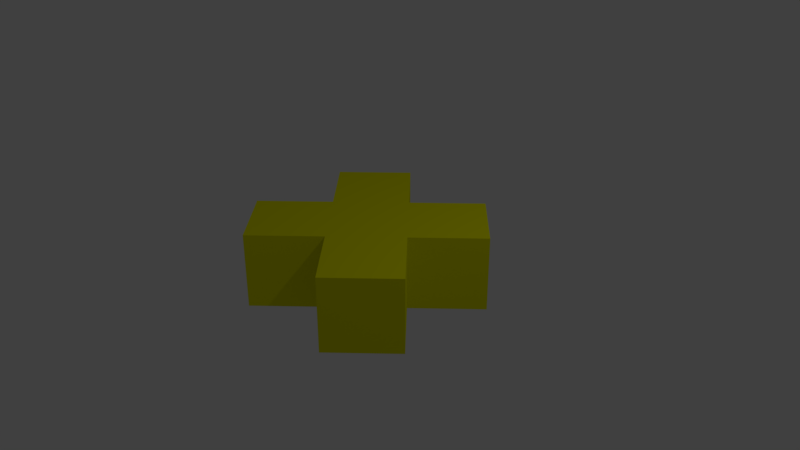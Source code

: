 # Source: medium-cross.blend  (saved by Blender 2.79.0; exported with 4.5.12 LTS)
import bpy
from mathutils import Matrix  # noqa: F401  (used for matrix-valued properties, if any)

bpy.ops.wm.read_factory_settings(use_empty=True)
scene = bpy.context.scene
scene.name = 'Scene'

# ---- collections
col_collection_1 = bpy.data.collections.new('Collection 1'); scene.collection.children.link(col_collection_1)

# ---- materials (node trees are filled in below, after node groups)
mat_material_005 = bpy.data.materials.new('Material.005')
mat_material_005.alpha_threshold = 0.0
mat_material_005.use_transparent_shadow = False
mat_material_005.diffuse_color = (0.8, 0.007711, 0.006263, 1.0)
mat_material_005.roughness = 0.5
mat_material_005.line_color = (0.0, 0.0, 0.0, 1.0)
mat_material_001 = bpy.data.materials.new('Material.001')
mat_material_001.alpha_threshold = 0.0
mat_material_001.use_transparent_shadow = False
mat_material_001.diffuse_color = (0.0, 0.0, 0.0, 1.0)
mat_material_001.roughness = 0.5
mat_material_001.line_color = (0.0, 0.0, 0.0, 1.0)
mat_material_002 = bpy.data.materials.new('Material.002')
mat_material_002.alpha_threshold = 0.0
mat_material_002.use_transparent_shadow = False
mat_material_002.diffuse_color = (0.0, 0.8, 0.0, 1.0)
mat_material_002.roughness = 0.5
mat_material_002.line_color = (0.0, 0.0, 0.0, 1.0)
mat_material_003 = bpy.data.materials.new('Material.003')
mat_material_003.alpha_threshold = 0.0
mat_material_003.use_transparent_shadow = False
mat_material_003.diffuse_color = (0.8, 0.8, 0.0, 1.0)
mat_material_003.roughness = 0.5
mat_material_003.line_color = (0.0, 0.0, 0.0, 1.0)
mat_material_004 = bpy.data.materials.new('Material.004')
mat_material_004.alpha_threshold = 0.0
mat_material_004.use_transparent_shadow = False
mat_material_004.roughness = 0.5
mat_material_004.line_color = (0.0, 0.0, 0.0, 1.0)
mat_material_006 = bpy.data.materials.new('Material.006')
mat_material_006.alpha_threshold = 0.0
mat_material_006.use_transparent_shadow = False
mat_material_006.diffuse_color = (1.0, 1.0, 1.0, 1.0)
mat_material_006.roughness = 0.5
mat_material_006.specular_intensity = 1.0

# ---- material node trees

# ---- world
world_world = bpy.data.worlds.new('World'); scene.world = world_world
world_world.color = (0.05088, 0.05088, 0.05088)
world_world.use_sun_shadow = False
world_world.sun_shadow_jitter_overblur = 0.0
world_world.cycles.sampling_method = 'MANUAL'

# ---- cameras
cam_camera = bpy.data.cameras.new('Camera')
cam_camera.clip_end = 100.0
cam_camera.lens = 35.0
cam_camera.sensor_width = 32.0
cam_camera.sensor_height = 18.0
cam_camera.ortho_scale = 7.314
cam_camera.dof.focus_distance = 0.0
cam_camera.dof.aperture_fstop = 128.0

# ---- lights
light_lamp = bpy.data.lights.new('Lamp', 'POINT')
light_lamp.transmission_factor = 0.0
light_lamp.cutoff_distance = 30.0
light_lamp.energy = 100.0
light_lamp.shadow_buffer_clip_start = 1.001
light_lamp.shadow_soft_size = 0.1
light_lamp.shadow_maximum_resolution = 0.006
light_lamp.use_absolute_resolution = True

# ---- meshes
me_cube = bpy.data.meshes.new('Cube')
me_cube.from_pydata([(-1.0, -1.0, -1.0), (3.0, 1.0, -1.0), (3.0, 1.0, 1.0), (1.0, 1.0, -1.0), (-1.0, 3.0, -1.0), (1.0, 1.0, 1.0), (-3.0, 1.0, 1.0), (1.0, -1.0, -1.0), (1.0, -3.0, -1.0), (-1.0, -3.0, -1.0), (1.0, -3.0, 1.0), (1.0, -1.0, 1.0), (-1.0, -1.0, 1.0), (3.0, -1.0, -1.0), (3.0, -1.0, 1.0), (1.0, 3.0, -1.0), (-1.0, 1.0, -1.0), (1.0, 3.0, 1.0), (-1.0, 3.0, 1.0), (-3.0, -1.0, -1.0), (-3.0, 1.0, -1.0), (-1.0, 1.0, 1.0), (-3.0, -1.0, 1.0), (-1.0, -3.0, 1.0)], [], [(3, 7, 0, 16), (5, 21, 12, 11), (3, 5, 11, 7), (7, 11, 12, 0), (0, 12, 21, 16), (5, 3, 16, 21), (1, 13, 7, 3), (2, 5, 11, 14), (1, 2, 14, 13), (13, 14, 11, 7), (2, 1, 3, 5), (15, 3, 16, 4), (17, 18, 21, 5), (15, 17, 5, 3), (16, 21, 18, 4), (17, 15, 4, 18), (16, 0, 19, 20), (21, 6, 22, 12), (0, 12, 22, 19), (19, 22, 6, 20), (21, 16, 20, 6), (7, 8, 9, 0), (11, 12, 23, 10), (7, 11, 10, 8), (8, 10, 23, 9), (9, 23, 12, 0)])
me_cube.polygons.foreach_set('material_index', [3, 3, 3, 3, 3, 3, 3, 3, 3, 3, 3, 3, 3, 3, 3, 3, 3, 3, 3, 3, 3, 3, 3, 3, 3, 3])
me_cube.materials.append(mat_material_005)
me_cube.materials.append(mat_material_001)
me_cube.materials.append(mat_material_002)
me_cube.materials.append(mat_material_003)
me_cube.materials.append(mat_material_004)
me_cube.materials.append(mat_material_006)
me_cube.use_remesh_preserve_volume = False
me_cube.use_remesh_preserve_attributes = False
me_cube.use_mirror_vertex_groups = False
me_cube.update()

# ---- objects
ob_cube = bpy.data.objects.new('Cube', me_cube)
ob_lamp = bpy.data.objects.new('Lamp', light_lamp)
ob_camera = bpy.data.objects.new('Camera', cam_camera)

# ---- transforms, parenting, visibility, modifiers, constraints
ob_cube.location = (0.0, 0.0, 0.0)
ob_cube.rotation_euler = (0.0, 0.0, 0.7854)
ob_cube.scale = (0.5, 0.5, 0.5)
ob_cube.lock_rotations_4d = False
ob_cube.empty_display_type = 'ARROWS'
ob_cube.lineart.crease_threshold = 0.0
ob_lamp.location = (4.076, 1.005, 5.904)
ob_lamp.rotation_euler = (0.6503, 0.05522, 1.866)
ob_lamp.lock_rotations_4d = False
ob_lamp.empty_display_type = 'ARROWS'
ob_lamp.color = (0.0, 0.0, 0.0, 0.0)
ob_lamp.lineart.crease_threshold = 0.0
ob_camera.location = (7.481, -6.508, 5.344)
ob_camera.rotation_euler = (1.109, 0.0, 0.8149)
ob_camera.lock_rotations_4d = False
ob_camera.empty_display_type = 'ARROWS'
ob_camera.color = (0.0, 0.0, 0.0, 0.0)
ob_camera.display_type = 'WIRE'
ob_camera.lineart.crease_threshold = 0.0

# ---- collection membership
col_collection_1.objects.link(ob_cube)
col_collection_1.objects.link(ob_lamp)
col_collection_1.objects.link(ob_camera)

# ---- scene / render settings (as saved in the file)
scene.camera = ob_camera
scene.frame_start = 1; scene.frame_end = 250; scene.frame_set(5)
scene.render.engine = 'BLENDER_EEVEE_NEXT'
scene.render.resolution_percentage = 50
scene.render.dither_intensity = 0.0
scene.cycles.use_denoising = False
scene.cycles.samples = 128
scene.cycles.sampling_pattern = 'TABULATED_SOBOL'
scene.cycles.use_adaptive_sampling = False
scene.cycles.use_light_tree = False
scene.cycles.blur_glossy = 0.0
scene.cycles.sample_clamp_indirect = 0.0
scene.view_settings.view_transform = 'Standard'
bpy.context.view_layer.update()
